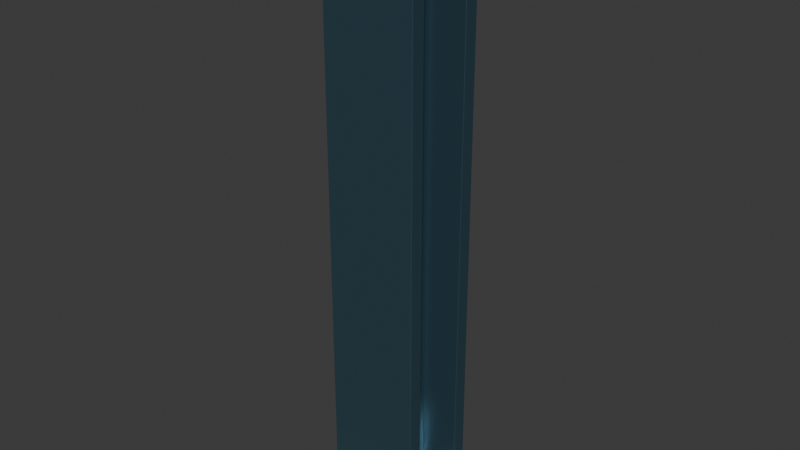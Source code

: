 # Source: structural_w_column.blend  (saved by Blender 5.2.45; exported with 4.5.12 LTS)
import bpy
from mathutils import Matrix  # noqa: F401  (used for matrix-valued properties, if any)

bpy.ops.wm.read_factory_settings(use_empty=True)
scene = bpy.context.scene
scene.name = 'Scene'

# ---- collections
col_collection = bpy.data.collections.new('Collection'); scene.collection.children.link(col_collection)

# ---- materials (node trees are filled in below, after node groups)
mat_painted_steel = bpy.data.materials.new('Painted steel')
mat_painted_steel.diffuse_color = (0.07, 0.15, 0.2, 1.0)
mat_galvanized_steel = bpy.data.materials.new('Galvanized steel')
mat_galvanized_steel.diffuse_color = (0.48, 0.53, 0.55, 1.0)
mat_black_polymer = bpy.data.materials.new('Black polymer')
mat_black_polymer.diffuse_color = (0.018, 0.023, 0.026, 1.0)

# ---- material node trees
mat_painted_steel.use_nodes = True; mat_painted_steel.node_tree.nodes.clear()
_N = mat_painted_steel.node_tree.nodes; _L = mat_painted_steel.node_tree.links
n0 = _N.new('ShaderNodeBsdfPrincipled'); n0.name = 'Principled BSDF'; n0.location = (-200, 100)
n0.inputs[0].default_value = (0.07, 0.15, 0.2, 1.0)
n0.inputs[1].default_value = 0.65
n0.inputs[2].default_value = 0.28
n0.inputs[10].default_value = 0.005
n1 = _N.new('ShaderNodeOutputMaterial'); n1.name = 'Material Output'; n1.location = (200, 100)
_L.new(n0.outputs[0], n1.inputs[0])
n1.is_active_output = True
mat_galvanized_steel.use_nodes = True; mat_galvanized_steel.node_tree.nodes.clear()
_N = mat_galvanized_steel.node_tree.nodes; _L = mat_galvanized_steel.node_tree.links
n0 = _N.new('ShaderNodeBsdfPrincipled'); n0.name = 'Principled BSDF'; n0.location = (-200, 100)
n0.inputs[0].default_value = (0.48, 0.53, 0.55, 1.0)
n0.inputs[1].default_value = 0.78
n0.inputs[2].default_value = 0.3
n0.inputs[10].default_value = 0.005
n1 = _N.new('ShaderNodeOutputMaterial'); n1.name = 'Material Output'; n1.location = (200, 100)
_L.new(n0.outputs[0], n1.inputs[0])
n1.is_active_output = True
mat_black_polymer.use_nodes = True; mat_black_polymer.node_tree.nodes.clear()
_N = mat_black_polymer.node_tree.nodes; _L = mat_black_polymer.node_tree.links
n0 = _N.new('ShaderNodeBsdfPrincipled'); n0.name = 'Principled BSDF'; n0.location = (-200, 100)
n0.inputs[0].default_value = (0.018, 0.023, 0.026, 1.0)
n0.inputs[1].default_value = 0.08
n0.inputs[2].default_value = 0.36
n0.inputs[10].default_value = 0.005
n1 = _N.new('ShaderNodeOutputMaterial'); n1.name = 'Material Output'; n1.location = (200, 100)
_L.new(n0.outputs[0], n1.inputs[0])
n1.is_active_output = True

# ---- world
world_world = bpy.data.worlds.new('World'); scene.world = world_world
world_world.use_nodes = True; world_world.node_tree.nodes.clear()
_N = world_world.node_tree.nodes; _L = world_world.node_tree.links
n0 = _N.new('ShaderNodeOutputWorld'); n0.name = 'World Output'; n0.location = (200, 100)
n1 = _N.new('ShaderNodeBackground'); n1.name = 'Background'; n1.location = (-200, 100)
n1.inputs[0].default_value = (0.05088, 0.05088, 0.05088, 1.0)
_L.new(n1.outputs[0], n0.inputs[0])
n0.is_active_output = True
world_world.color = (0.05088, 0.05088, 0.05088)
world_world.sun_shadow_jitter_overblur = 0.0

# ---- meshes
me_cube = bpy.data.meshes.new('Cube')
me_cube.from_pydata([(-0.06, -0.19, -2.0), (-0.06, -0.19, 2.0), (-0.06, 0.19, -2.0), (-0.06, 0.19, 2.0), (0.06, -0.19, -2.0), (0.06, -0.19, 2.0), (0.06, 0.19, -2.0), (0.06, 0.19, 2.0)], [], [(0, 1, 3, 2), (2, 3, 7, 6), (6, 7, 5, 4), (4, 5, 1, 0), (2, 6, 4, 0), (7, 3, 1, 5)])
_uv = me_cube.uv_layers.new(name='UVMap')
_uv.uv.foreach_set('vector', [0.375, 0.0, 0.625, 0.0, 0.625, 0.25, 0.375, 0.25, 0.375, 0.25, 0.625, 0.25, 0.625, 0.5, 0.375, 0.5, 0.375, 0.5, 0.625, 0.5, 0.625, 0.75, 0.375, 0.75, 0.375, 0.75, 0.625, 0.75, 0.625, 1.0, 0.375, 1.0, 0.125, 0.5, 0.375, 0.5, 0.375, 0.75, 0.125, 0.75, 0.625, 0.5, 0.875, 0.5, 0.875, 0.75, 0.625, 0.75])
me_cube.materials.append(mat_painted_steel)
me_cube.update()
me_cube_001 = bpy.data.meshes.new('Cube.001')
me_cube_001.from_pydata([(-0.33, -0.05, -2.0), (-0.33, -0.05, 2.0), (-0.33, 0.05, -2.0), (-0.33, 0.05, 2.0), (0.33, -0.05, -2.0), (0.33, -0.05, 2.0), (0.33, 0.05, -2.0), (0.33, 0.05, 2.0)], [], [(0, 1, 3, 2), (2, 3, 7, 6), (6, 7, 5, 4), (4, 5, 1, 0), (2, 6, 4, 0), (7, 3, 1, 5)])
_uv = me_cube_001.uv_layers.new(name='UVMap')
_uv.uv.foreach_set('vector', [0.375, 0.0, 0.625, 0.0, 0.625, 0.25, 0.375, 0.25, 0.375, 0.25, 0.625, 0.25, 0.625, 0.5, 0.375, 0.5, 0.375, 0.5, 0.625, 0.5, 0.625, 0.75, 0.375, 0.75, 0.375, 0.75, 0.625, 0.75, 0.625, 1.0, 0.375, 1.0, 0.125, 0.5, 0.375, 0.5, 0.375, 0.75, 0.125, 0.75, 0.625, 0.5, 0.875, 0.5, 0.875, 0.75, 0.625, 0.75])
me_cube_001.materials.append(mat_painted_steel)
me_cube_001.update()
me_cube_002 = bpy.data.meshes.new('Cube.002')
me_cube_002.from_pydata([(-0.33, -0.05, -2.0), (-0.33, -0.05, 2.0), (-0.33, 0.05, -2.0), (-0.33, 0.05, 2.0), (0.33, -0.05, -2.0), (0.33, -0.05, 2.0), (0.33, 0.05, -2.0), (0.33, 0.05, 2.0)], [], [(0, 1, 3, 2), (2, 3, 7, 6), (6, 7, 5, 4), (4, 5, 1, 0), (2, 6, 4, 0), (7, 3, 1, 5)])
_uv = me_cube_002.uv_layers.new(name='UVMap')
_uv.uv.foreach_set('vector', [0.375, 0.0, 0.625, 0.0, 0.625, 0.25, 0.375, 0.25, 0.375, 0.25, 0.625, 0.25, 0.625, 0.5, 0.375, 0.5, 0.375, 0.5, 0.625, 0.5, 0.625, 0.75, 0.375, 0.75, 0.375, 0.75, 0.625, 0.75, 0.625, 1.0, 0.375, 1.0, 0.125, 0.5, 0.375, 0.5, 0.375, 0.75, 0.125, 0.75, 0.625, 0.5, 0.875, 0.5, 0.875, 0.75, 0.625, 0.75])
me_cube_002.materials.append(mat_painted_steel)
me_cube_002.update()
me_cube_003 = bpy.data.meshes.new('Cube.003')
me_cube_003.from_pydata([(-0.46, -0.46, -0.04), (-0.46, -0.46, 0.04), (-0.46, 0.46, -0.04), (-0.46, 0.46, 0.04), (0.46, -0.46, -0.04), (0.46, -0.46, 0.04), (0.46, 0.46, -0.04), (0.46, 0.46, 0.04)], [], [(0, 1, 3, 2), (2, 3, 7, 6), (6, 7, 5, 4), (4, 5, 1, 0), (2, 6, 4, 0), (7, 3, 1, 5)])
_uv = me_cube_003.uv_layers.new(name='UVMap')
_uv.uv.foreach_set('vector', [0.375, 0.0, 0.625, 0.0, 0.625, 0.25, 0.375, 0.25, 0.375, 0.25, 0.625, 0.25, 0.625, 0.5, 0.375, 0.5, 0.375, 0.5, 0.625, 0.5, 0.625, 0.75, 0.375, 0.75, 0.375, 0.75, 0.625, 0.75, 0.625, 1.0, 0.375, 1.0, 0.125, 0.5, 0.375, 0.5, 0.375, 0.75, 0.125, 0.75, 0.625, 0.5, 0.875, 0.5, 0.875, 0.75, 0.625, 0.75])
me_cube_003.materials.append(mat_galvanized_steel)
me_cube_003.update()
me_cube_004 = bpy.data.meshes.new('Cube.004')
me_cube_004.from_pydata([(-0.41, -0.39, -0.04), (-0.41, -0.39, 0.04), (-0.41, 0.39, -0.04), (-0.41, 0.39, 0.04), (0.41, -0.39, -0.04), (0.41, -0.39, 0.04), (0.41, 0.39, -0.04), (0.41, 0.39, 0.04)], [], [(0, 1, 3, 2), (2, 3, 7, 6), (6, 7, 5, 4), (4, 5, 1, 0), (2, 6, 4, 0), (7, 3, 1, 5)])
_uv = me_cube_004.uv_layers.new(name='UVMap')
_uv.uv.foreach_set('vector', [0.375, 0.0, 0.625, 0.0, 0.625, 0.25, 0.375, 0.25, 0.375, 0.25, 0.625, 0.25, 0.625, 0.5, 0.375, 0.5, 0.375, 0.5, 0.625, 0.5, 0.625, 0.75, 0.375, 0.75, 0.375, 0.75, 0.625, 0.75, 0.625, 1.0, 0.375, 1.0, 0.125, 0.5, 0.375, 0.5, 0.375, 0.75, 0.125, 0.75, 0.625, 0.5, 0.875, 0.5, 0.875, 0.75, 0.625, 0.75])
me_cube_004.materials.append(mat_galvanized_steel)
me_cube_004.update()
me_cylinder = bpy.data.meshes.new('Cylinder')
me_cylinder.from_pydata([(0.0, 0.018, -0.009), (0.0, 0.018, 0.009), (0.009, 0.01559, -0.009), (0.009, 0.01559, 0.009), (0.01559, 0.009, -0.009), (0.01559, 0.009, 0.009), (0.018, 0.0, -0.009), (0.018, 0.0, 0.009), (0.01559, -0.009, -0.009), (0.01559, -0.009, 0.009), (0.009, -0.01559, -0.009), (0.009, -0.01559, 0.009), (0.0, -0.018, -0.009), (0.0, -0.018, 0.009), (-0.009, -0.01559, -0.009), (-0.009, -0.01559, 0.009), (-0.01559, -0.009, -0.009), (-0.01559, -0.009, 0.009), (-0.018, 0.0, -0.009), (-0.018, 0.0, 0.009), (-0.01559, 0.009, -0.009), (-0.01559, 0.009, 0.009), (-0.009, 0.01559, -0.009), (-0.009, 0.01559, 0.009)], [], [(0, 1, 3, 2), (2, 3, 5, 4), (4, 5, 7, 6), (6, 7, 9, 8), (8, 9, 11, 10), (10, 11, 13, 12), (12, 13, 15, 14), (14, 15, 17, 16), (16, 17, 19, 18), (18, 19, 21, 20), (3, 1, 23, 21, 19, 17, 15, 13, 11, 9, 7, 5), (20, 21, 23, 22), (22, 23, 1, 0), (0, 2, 4, 6, 8, 10, 12, 14, 16, 18, 20, 22)])
me_cylinder.polygons.foreach_set('use_smooth', [True] * 14)
_uv = me_cylinder.uv_layers.new(name='UVMap')
_uv.uv.foreach_set('vector', [1.0, 0.5, 1.0, 1.0, 0.9167, 1.0, 0.9167, 0.5, 0.9167, 0.5, 0.9167, 1.0, 0.8333, 1.0, 0.8333, 0.5, 0.8333, 0.5, 0.8333, 1.0, 0.75, 1.0, 0.75, 0.5, 0.75, 0.5, 0.75, 1.0, 0.6667, 1.0, 0.6667, 0.5, 0.6667, 0.5, 0.6667, 1.0, 0.5833, 1.0, 0.5833, 0.5, 0.5833, 0.5, 0.5833, 1.0, 0.5, 1.0, 0.5, 0.5, 0.5, 0.5, 0.5, 1.0, 0.4167, 1.0, 0.4167, 0.5, 0.4167, 0.5, 0.4167, 1.0, 0.3333, 1.0, 0.3333, 0.5, 0.3333, 0.5, 0.3333, 1.0, 0.25, 1.0, 0.25, 0.5, 0.25, 0.5, 0.25, 1.0, 0.1667, 1.0, 0.1667, 0.5, 0.37, 0.4578, 0.25, 0.49, 0.13, 0.4578, 0.04215, 0.37, 0.01, 0.25, 0.04215, 0.13, 0.13, 0.04215, 0.25, 0.01, 0.37, 0.04215, 0.4578, 0.13, 0.49, 0.25, 0.4578, 0.37, 0.1667, 0.5, 0.1667, 1.0, 0.08333, 1.0, 0.08333, 0.5, 0.08333, 0.5, 0.08333, 1.0, 7.451e-08, 1.0, 7.451e-08, 0.5, 0.75, 0.49, 0.87, 0.4578, 0.9578, 0.37, 0.99, 0.25, 0.9578, 0.13, 0.87, 0.04215, 0.75, 0.01, 0.63, 0.04215, 0.5422, 0.13, 0.51, 0.25, 0.5422, 0.37, 0.63, 0.4578])
me_cylinder.materials.append(mat_black_polymer)
me_cylinder.update()
me_cylinder_001 = bpy.data.meshes.new('Cylinder.001')
me_cylinder_001.from_pydata([(0.0, 0.018, -0.009), (0.0, 0.018, 0.009), (0.009, 0.01559, -0.009), (0.009, 0.01559, 0.009), (0.01559, 0.009, -0.009), (0.01559, 0.009, 0.009), (0.018, 0.0, -0.009), (0.018, 0.0, 0.009), (0.01559, -0.009, -0.009), (0.01559, -0.009, 0.009), (0.009, -0.01559, -0.009), (0.009, -0.01559, 0.009), (0.0, -0.018, -0.009), (0.0, -0.018, 0.009), (-0.009, -0.01559, -0.009), (-0.009, -0.01559, 0.009), (-0.01559, -0.009, -0.009), (-0.01559, -0.009, 0.009), (-0.018, 0.0, -0.009), (-0.018, 0.0, 0.009), (-0.01559, 0.009, -0.009), (-0.01559, 0.009, 0.009), (-0.009, 0.01559, -0.009), (-0.009, 0.01559, 0.009)], [], [(0, 1, 3, 2), (2, 3, 5, 4), (4, 5, 7, 6), (6, 7, 9, 8), (8, 9, 11, 10), (10, 11, 13, 12), (12, 13, 15, 14), (14, 15, 17, 16), (16, 17, 19, 18), (18, 19, 21, 20), (3, 1, 23, 21, 19, 17, 15, 13, 11, 9, 7, 5), (20, 21, 23, 22), (22, 23, 1, 0), (0, 2, 4, 6, 8, 10, 12, 14, 16, 18, 20, 22)])
me_cylinder_001.polygons.foreach_set('use_smooth', [True] * 14)
_uv = me_cylinder_001.uv_layers.new(name='UVMap')
_uv.uv.foreach_set('vector', [1.0, 0.5, 1.0, 1.0, 0.9167, 1.0, 0.9167, 0.5, 0.9167, 0.5, 0.9167, 1.0, 0.8333, 1.0, 0.8333, 0.5, 0.8333, 0.5, 0.8333, 1.0, 0.75, 1.0, 0.75, 0.5, 0.75, 0.5, 0.75, 1.0, 0.6667, 1.0, 0.6667, 0.5, 0.6667, 0.5, 0.6667, 1.0, 0.5833, 1.0, 0.5833, 0.5, 0.5833, 0.5, 0.5833, 1.0, 0.5, 1.0, 0.5, 0.5, 0.5, 0.5, 0.5, 1.0, 0.4167, 1.0, 0.4167, 0.5, 0.4167, 0.5, 0.4167, 1.0, 0.3333, 1.0, 0.3333, 0.5, 0.3333, 0.5, 0.3333, 1.0, 0.25, 1.0, 0.25, 0.5, 0.25, 0.5, 0.25, 1.0, 0.1667, 1.0, 0.1667, 0.5, 0.37, 0.4578, 0.25, 0.49, 0.13, 0.4578, 0.04215, 0.37, 0.01, 0.25, 0.04215, 0.13, 0.13, 0.04215, 0.25, 0.01, 0.37, 0.04215, 0.4578, 0.13, 0.49, 0.25, 0.4578, 0.37, 0.1667, 0.5, 0.1667, 1.0, 0.08333, 1.0, 0.08333, 0.5, 0.08333, 0.5, 0.08333, 1.0, 7.451e-08, 1.0, 7.451e-08, 0.5, 0.75, 0.49, 0.87, 0.4578, 0.9578, 0.37, 0.99, 0.25, 0.9578, 0.13, 0.87, 0.04215, 0.75, 0.01, 0.63, 0.04215, 0.5422, 0.13, 0.51, 0.25, 0.5422, 0.37, 0.63, 0.4578])
me_cylinder_001.materials.append(mat_black_polymer)
me_cylinder_001.update()
me_cylinder_002 = bpy.data.meshes.new('Cylinder.002')
me_cylinder_002.from_pydata([(0.0, 0.018, -0.009), (0.0, 0.018, 0.009), (0.009, 0.01559, -0.009), (0.009, 0.01559, 0.009), (0.01559, 0.009, -0.009), (0.01559, 0.009, 0.009), (0.018, 0.0, -0.009), (0.018, 0.0, 0.009), (0.01559, -0.009, -0.009), (0.01559, -0.009, 0.009), (0.009, -0.01559, -0.009), (0.009, -0.01559, 0.009), (0.0, -0.018, -0.009), (0.0, -0.018, 0.009), (-0.009, -0.01559, -0.009), (-0.009, -0.01559, 0.009), (-0.01559, -0.009, -0.009), (-0.01559, -0.009, 0.009), (-0.018, 0.0, -0.009), (-0.018, 0.0, 0.009), (-0.01559, 0.009, -0.009), (-0.01559, 0.009, 0.009), (-0.009, 0.01559, -0.009), (-0.009, 0.01559, 0.009)], [], [(0, 1, 3, 2), (2, 3, 5, 4), (4, 5, 7, 6), (6, 7, 9, 8), (8, 9, 11, 10), (10, 11, 13, 12), (12, 13, 15, 14), (14, 15, 17, 16), (16, 17, 19, 18), (18, 19, 21, 20), (3, 1, 23, 21, 19, 17, 15, 13, 11, 9, 7, 5), (20, 21, 23, 22), (22, 23, 1, 0), (0, 2, 4, 6, 8, 10, 12, 14, 16, 18, 20, 22)])
me_cylinder_002.polygons.foreach_set('use_smooth', [True] * 14)
_uv = me_cylinder_002.uv_layers.new(name='UVMap')
_uv.uv.foreach_set('vector', [1.0, 0.5, 1.0, 1.0, 0.9167, 1.0, 0.9167, 0.5, 0.9167, 0.5, 0.9167, 1.0, 0.8333, 1.0, 0.8333, 0.5, 0.8333, 0.5, 0.8333, 1.0, 0.75, 1.0, 0.75, 0.5, 0.75, 0.5, 0.75, 1.0, 0.6667, 1.0, 0.6667, 0.5, 0.6667, 0.5, 0.6667, 1.0, 0.5833, 1.0, 0.5833, 0.5, 0.5833, 0.5, 0.5833, 1.0, 0.5, 1.0, 0.5, 0.5, 0.5, 0.5, 0.5, 1.0, 0.4167, 1.0, 0.4167, 0.5, 0.4167, 0.5, 0.4167, 1.0, 0.3333, 1.0, 0.3333, 0.5, 0.3333, 0.5, 0.3333, 1.0, 0.25, 1.0, 0.25, 0.5, 0.25, 0.5, 0.25, 1.0, 0.1667, 1.0, 0.1667, 0.5, 0.37, 0.4578, 0.25, 0.49, 0.13, 0.4578, 0.04215, 0.37, 0.01, 0.25, 0.04215, 0.13, 0.13, 0.04215, 0.25, 0.01, 0.37, 0.04215, 0.4578, 0.13, 0.49, 0.25, 0.4578, 0.37, 0.1667, 0.5, 0.1667, 1.0, 0.08333, 1.0, 0.08333, 0.5, 0.08333, 0.5, 0.08333, 1.0, 7.451e-08, 1.0, 7.451e-08, 0.5, 0.75, 0.49, 0.87, 0.4578, 0.9578, 0.37, 0.99, 0.25, 0.9578, 0.13, 0.87, 0.04215, 0.75, 0.01, 0.63, 0.04215, 0.5422, 0.13, 0.51, 0.25, 0.5422, 0.37, 0.63, 0.4578])
me_cylinder_002.materials.append(mat_black_polymer)
me_cylinder_002.update()
me_cylinder_003 = bpy.data.meshes.new('Cylinder.003')
me_cylinder_003.from_pydata([(0.0, 0.018, -0.009), (0.0, 0.018, 0.009), (0.009, 0.01559, -0.009), (0.009, 0.01559, 0.009), (0.01559, 0.009, -0.009), (0.01559, 0.009, 0.009), (0.018, 0.0, -0.009), (0.018, 0.0, 0.009), (0.01559, -0.009, -0.009), (0.01559, -0.009, 0.009), (0.009, -0.01559, -0.009), (0.009, -0.01559, 0.009), (0.0, -0.018, -0.009), (0.0, -0.018, 0.009), (-0.009, -0.01559, -0.009), (-0.009, -0.01559, 0.009), (-0.01559, -0.009, -0.009), (-0.01559, -0.009, 0.009), (-0.018, 0.0, -0.009), (-0.018, 0.0, 0.009), (-0.01559, 0.009, -0.009), (-0.01559, 0.009, 0.009), (-0.009, 0.01559, -0.009), (-0.009, 0.01559, 0.009)], [], [(0, 1, 3, 2), (2, 3, 5, 4), (4, 5, 7, 6), (6, 7, 9, 8), (8, 9, 11, 10), (10, 11, 13, 12), (12, 13, 15, 14), (14, 15, 17, 16), (16, 17, 19, 18), (18, 19, 21, 20), (3, 1, 23, 21, 19, 17, 15, 13, 11, 9, 7, 5), (20, 21, 23, 22), (22, 23, 1, 0), (0, 2, 4, 6, 8, 10, 12, 14, 16, 18, 20, 22)])
me_cylinder_003.polygons.foreach_set('use_smooth', [True] * 14)
_uv = me_cylinder_003.uv_layers.new(name='UVMap')
_uv.uv.foreach_set('vector', [1.0, 0.5, 1.0, 1.0, 0.9167, 1.0, 0.9167, 0.5, 0.9167, 0.5, 0.9167, 1.0, 0.8333, 1.0, 0.8333, 0.5, 0.8333, 0.5, 0.8333, 1.0, 0.75, 1.0, 0.75, 0.5, 0.75, 0.5, 0.75, 1.0, 0.6667, 1.0, 0.6667, 0.5, 0.6667, 0.5, 0.6667, 1.0, 0.5833, 1.0, 0.5833, 0.5, 0.5833, 0.5, 0.5833, 1.0, 0.5, 1.0, 0.5, 0.5, 0.5, 0.5, 0.5, 1.0, 0.4167, 1.0, 0.4167, 0.5, 0.4167, 0.5, 0.4167, 1.0, 0.3333, 1.0, 0.3333, 0.5, 0.3333, 0.5, 0.3333, 1.0, 0.25, 1.0, 0.25, 0.5, 0.25, 0.5, 0.25, 1.0, 0.1667, 1.0, 0.1667, 0.5, 0.37, 0.4578, 0.25, 0.49, 0.13, 0.4578, 0.04215, 0.37, 0.01, 0.25, 0.04215, 0.13, 0.13, 0.04215, 0.25, 0.01, 0.37, 0.04215, 0.4578, 0.13, 0.49, 0.25, 0.4578, 0.37, 0.1667, 0.5, 0.1667, 1.0, 0.08333, 1.0, 0.08333, 0.5, 0.08333, 0.5, 0.08333, 1.0, 7.451e-08, 1.0, 7.451e-08, 0.5, 0.75, 0.49, 0.87, 0.4578, 0.9578, 0.37, 0.99, 0.25, 0.9578, 0.13, 0.87, 0.04215, 0.75, 0.01, 0.63, 0.04215, 0.5422, 0.13, 0.51, 0.25, 0.5422, 0.37, 0.63, 0.4578])
me_cylinder_003.materials.append(mat_black_polymer)
me_cylinder_003.update()

# ---- objects
ob_column_web = bpy.data.objects.new('COLUMN_web', me_cube)
ob_column_flange_front = bpy.data.objects.new('COLUMN_flange_front', me_cube_001)
ob_column_flange_rear = bpy.data.objects.new('COLUMN_flange_rear', me_cube_002)
ob_base_plate = bpy.data.objects.new('BASE_plate', me_cube_003)
ob_cap_plate = bpy.data.objects.new('CAP_plate', me_cube_004)
ob_anchor__0_34__0_34 = bpy.data.objects.new('ANCHOR_-0.34_-0.34', me_cylinder)
ob_anchor__0_34_0_34 = bpy.data.objects.new('ANCHOR_-0.34_0.34', me_cylinder_001)
ob_anchor_0_34__0_34 = bpy.data.objects.new('ANCHOR_0.34_-0.34', me_cylinder_002)
ob_anchor_0_34_0_34 = bpy.data.objects.new('ANCHOR_0.34_0.34', me_cylinder_003)

# ---- transforms, parenting, visibility, modifiers, constraints
ob_column_web.location = (0.0, 0.0, 2.0)
_m = ob_column_web.modifiers.new('Manufactured edge radius', 'BEVEL')
_m.width = 0.005
_m.width_pct = 0.005
_m.segments = 3
ob_column_flange_front.location = (0.0, -0.24, 2.0)
_m = ob_column_flange_front.modifiers.new('Manufactured edge radius', 'BEVEL')
_m.width = 0.005
_m.width_pct = 0.005
_m.segments = 3
ob_column_flange_rear.location = (0.0, 0.24, 2.0)
_m = ob_column_flange_rear.modifiers.new('Manufactured edge radius', 'BEVEL')
_m.width = 0.005
_m.width_pct = 0.005
_m.segments = 3
ob_base_plate.location = (0.0, 0.0, 0.04)
_m = ob_base_plate.modifiers.new('Manufactured edge radius', 'BEVEL')
_m.width = 0.008
_m.width_pct = 0.008
_m.segments = 3
ob_cap_plate.location = (0.0, 0.0, 4.04)
_m = ob_cap_plate.modifiers.new('Manufactured edge radius', 'BEVEL')
_m.width = 0.008
_m.width_pct = 0.008
_m.segments = 3
ob_anchor__0_34__0_34.location = (-0.34, -0.34, 0.095)
_m = ob_anchor__0_34__0_34.modifiers.new('Manufactured edge radius', 'BEVEL')
_m.width = 0.002
_m.width_pct = 0.002
_m.segments = 3
ob_anchor__0_34_0_34.location = (-0.34, 0.34, 0.095)
_m = ob_anchor__0_34_0_34.modifiers.new('Manufactured edge radius', 'BEVEL')
_m.width = 0.002
_m.width_pct = 0.002
_m.segments = 3
ob_anchor_0_34__0_34.location = (0.34, -0.34, 0.095)
_m = ob_anchor_0_34__0_34.modifiers.new('Manufactured edge radius', 'BEVEL')
_m.width = 0.002
_m.width_pct = 0.002
_m.segments = 3
ob_anchor_0_34_0_34.location = (0.34, 0.34, 0.095)
_m = ob_anchor_0_34_0_34.modifiers.new('Manufactured edge radius', 'BEVEL')
_m.width = 0.002
_m.width_pct = 0.002
_m.segments = 3

# ---- collection membership
col_collection.objects.link(ob_column_web)
col_collection.objects.link(ob_column_flange_front)
col_collection.objects.link(ob_column_flange_rear)
col_collection.objects.link(ob_base_plate)
col_collection.objects.link(ob_cap_plate)
col_collection.objects.link(ob_anchor__0_34__0_34)
col_collection.objects.link(ob_anchor__0_34_0_34)
col_collection.objects.link(ob_anchor_0_34__0_34)
col_collection.objects.link(ob_anchor_0_34_0_34)

# ---- scene / render settings (as saved in the file)
scene.frame_start = 1; scene.frame_end = 250; scene.frame_set(1)
scene.render.engine = 'BLENDER_EEVEE_NEXT'
scene.render.bake_bias = 0.0
scene.render.bake_samples = 0
scene.render.compositor_device = 'GPU'
scene.eevee.use_volume_custom_range = False
scene.eevee.fast_gi_thickness_near = 0.1
scene.eevee.fast_gi_thickness_far = 0.0
scene.eevee.ray_tracing_options.screen_trace_thickness = 0.1
bpy.context.view_layer.update()

# ---- added for rendering (the .blend has no active camera and no usable light): camera, sun
cam_auto = bpy.data.cameras.new('AutoCamera')
cam_auto.lens = 50.0
cam_auto.sensor_width = 36.0
cam_auto.clip_end = 1000.0
ob_auto_camera = bpy.data.objects.new('AutoCamera', cam_auto)
scene.collection.objects.link(ob_auto_camera)
ob_auto_camera.location = (3.96221, -4.75465, 5.20977)
ob_auto_camera.rotation_euler = (1.09748, -7.21219e-08, 0.694738)
scene.camera = ob_auto_camera
light_auto_sun = bpy.data.lights.new('AutoSun', 'SUN')
light_auto_sun.energy = 3.0
light_auto_sun.angle = 0.0523599
ob_auto_sun = bpy.data.objects.new('AutoSun', light_auto_sun)
scene.collection.objects.link(ob_auto_sun)
ob_auto_sun.rotation_euler = (0.872665, 0.174533, 0.523599)
bpy.context.view_layer.update()
